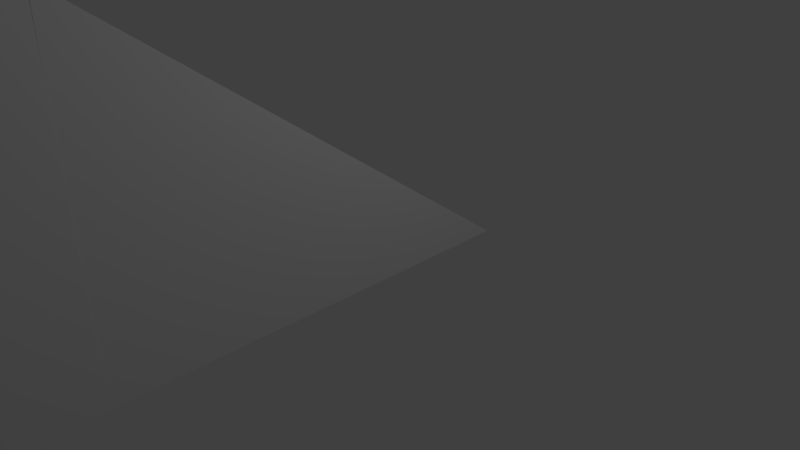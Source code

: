 # Source: ramp.blend  (saved by Blender 2.76.0; exported with 4.5.12 LTS)
import bpy
from mathutils import Matrix  # noqa: F401  (used for matrix-valued properties, if any)

bpy.ops.wm.read_factory_settings(use_empty=True)
scene = bpy.context.scene
scene.name = 'Scene'

# ---- collections
col_collection_1 = bpy.data.collections.new('Collection 1'); scene.collection.children.link(col_collection_1)

# ---- materials (node trees are filled in below, after node groups)
mat_material = bpy.data.materials.new('Material')
mat_material.alpha_threshold = 0.0
mat_material.use_transparent_shadow = False
mat_material.roughness = 0.5
mat_material.line_color = (0.0, 0.0, 0.0, 1.0)

# ---- material node trees

# ---- world
world_world = bpy.data.worlds.new('World'); scene.world = world_world
world_world.color = (0.05088, 0.05088, 0.05088)
world_world.use_sun_shadow = False
world_world.sun_shadow_jitter_overblur = 0.0
world_world.cycles.sampling_method = 'MANUAL'
world_world.cycles.sample_map_resolution = 256

# ---- cameras
cam_camera = bpy.data.cameras.new('Camera')
cam_camera.clip_end = 100.0
cam_camera.lens = 35.0
cam_camera.sensor_width = 32.0
cam_camera.sensor_height = 18.0
cam_camera.ortho_scale = 7.314
cam_camera.dof.focus_distance = 0.0
cam_camera.dof.aperture_fstop = 128.0

# ---- lights
light_lamp = bpy.data.lights.new('Lamp', 'POINT')
light_lamp.transmission_factor = 0.0
light_lamp.cutoff_distance = 30.0
light_lamp.energy = 100.0
light_lamp.shadow_buffer_clip_start = 1.001
light_lamp.shadow_soft_size = 0.1
light_lamp.shadow_maximum_resolution = 0.006
light_lamp.use_absolute_resolution = True
light_lamp.cycles.use_multiple_importance_sampling = False

# ---- meshes
me_cube_001 = bpy.data.meshes.new('Cube.001')
me_cube_001.from_pydata([(-1.0, -1.0, -1.056), (-1.0, -1.0, 0.96), (-1.0, 1.0, -1.056), (-1.0, 1.0, 0.96), (1.0, -1.0, -1.056), (1.0, -1.0, 0.96), (1.0, 1.0, -1.056), (1.0, 1.0, 0.96)], [], [(1, 3, 2, 0), (3, 7, 6, 2), (7, 5, 4, 6), (5, 1, 0, 4), (0, 2, 6, 4), (5, 7, 3, 1)])
me_cube_001.use_remesh_preserve_volume = False
me_cube_001.use_remesh_preserve_attributes = False
me_cube_001.use_mirror_vertex_groups = False
me_cube_001.update()
me_cube = bpy.data.meshes.new('Cube')
me_cube.from_pydata([(1.0, 3.509, 0.02967), (1.0, -5.521, 0.02967), (-1.0, -5.521, 0.02967), (-1.0, 3.509, 0.02967), (0.9569, -2.151, 4.262), (1.03, -5.502, 6.767), (-0.97, -5.502, 6.767), (-1.043, -2.151, 4.262)], [], [(0, 1, 2, 3), (4, 7, 6, 5), (0, 4, 5, 1), (1, 5, 6, 2), (2, 6, 7, 3), (4, 0, 3, 7)])
me_cube.materials.append(mat_material)
me_cube.use_remesh_preserve_volume = False
me_cube.use_remesh_preserve_attributes = False
me_cube.use_mirror_vertex_groups = False
me_cube.update()

# ---- objects
ob_cube_001 = bpy.data.objects.new('Cube.001', me_cube_001)
ob_cube = bpy.data.objects.new('Cube', me_cube)
ob_lamp = bpy.data.objects.new('Lamp', light_lamp)
ob_camera = bpy.data.objects.new('Camera', cam_camera)

# ---- transforms, parenting, visibility, modifiers, constraints
ob_cube_001.location = (0.02411, -8.269, 2.158)
ob_cube_001.scale = (0.6002, 4.313, 2.014)
ob_cube_001.lineart.crease_threshold = 0.0
ob_cube.location = (0.0, -0.6171, 0.0)
ob_cube.scale = (0.6061, 0.6061, 0.6061)
ob_cube.lock_rotations_4d = False
ob_cube.empty_display_type = 'ARROWS'
ob_cube.lineart.crease_threshold = 0.0
ob_lamp.location = (4.076, 1.005, 5.904)
ob_lamp.rotation_euler = (0.6503, 0.05522, 1.866)
ob_lamp.lock_rotations_4d = False
ob_lamp.empty_display_type = 'ARROWS'
ob_lamp.color = (0.0, 0.0, 0.0, 0.0)
ob_lamp.lineart.crease_threshold = 0.0
ob_camera.location = (7.481, -6.508, 5.344)
ob_camera.rotation_euler = (1.109, 0.01082, 0.8149)
ob_camera.lock_rotations_4d = False
ob_camera.empty_display_type = 'ARROWS'
ob_camera.color = (0.0, 0.0, 0.0, 0.0)
ob_camera.display_type = 'WIRE'
ob_camera.lineart.crease_threshold = 0.0

# ---- collection membership
col_collection_1.objects.link(ob_cube_001)
col_collection_1.objects.link(ob_cube)
col_collection_1.objects.link(ob_lamp)
col_collection_1.objects.link(ob_camera)

# ---- scene / render settings (as saved in the file)
scene.camera = ob_camera
scene.frame_start = 1; scene.frame_end = 250; scene.frame_set(1)
scene.render.engine = 'BLENDER_EEVEE_NEXT'
scene.render.resolution_percentage = 50
scene.render.dither_intensity = 0.0
scene.cycles.use_denoising = False
scene.cycles.samples = 10
scene.cycles.sampling_pattern = 'TABULATED_SOBOL'
scene.cycles.light_sampling_threshold = 0.0
scene.cycles.use_adaptive_sampling = False
scene.cycles.use_light_tree = False
scene.cycles.blur_glossy = 0.0
scene.cycles.pixel_filter_type = 'GAUSSIAN'
scene.cycles.sample_clamp_indirect = 0.0
scene.view_settings.view_transform = 'Standard'
bpy.context.view_layer.update()
